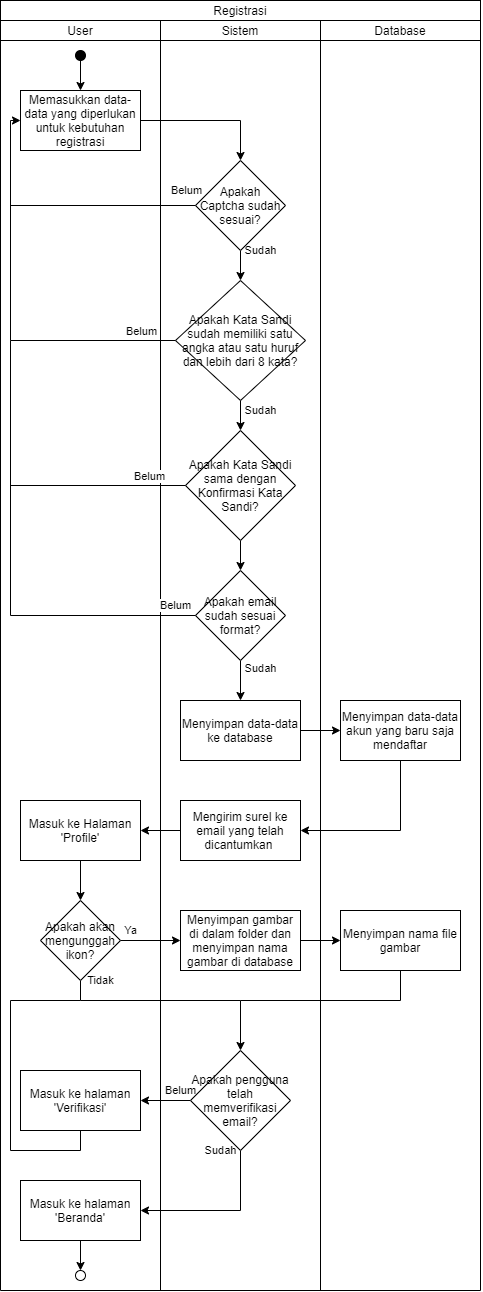

The diagram above was exported from draw.io. Its source (the exported page's mxGraphModel, read from the mxfile embedded in the PNG):
<mxGraphModel dx="868" dy="482" grid="1" gridSize="10" guides="1" tooltips="1" connect="1" arrows="1" fold="1" page="1" pageScale="1" pageWidth="850" pageHeight="1100" math="0" shadow="0">
  <root>
    <mxCell id="0" />
    <mxCell id="1" parent="0" />
    <mxCell id="Q0lo2NyHOfJZgep88wLI-1" value="User" style="rounded=0;whiteSpace=wrap;html=1;" parent="1" vertex="1">
      <mxGeometry y="60" width="160" height="20" as="geometry" />
    </mxCell>
    <mxCell id="Q0lo2NyHOfJZgep88wLI-2" value="Sistem" style="rounded=0;whiteSpace=wrap;html=1;" parent="1" vertex="1">
      <mxGeometry x="160" y="60" width="160" height="20" as="geometry" />
    </mxCell>
    <mxCell id="Q0lo2NyHOfJZgep88wLI-3" value="Database" style="rounded=0;whiteSpace=wrap;html=1;" parent="1" vertex="1">
      <mxGeometry x="320" y="60" width="160" height="20" as="geometry" />
    </mxCell>
    <mxCell id="Q0lo2NyHOfJZgep88wLI-4" value="Registrasi" style="rounded=0;whiteSpace=wrap;html=1;" parent="1" vertex="1">
      <mxGeometry y="40" width="480" height="20" as="geometry" />
    </mxCell>
    <mxCell id="Q0lo2NyHOfJZgep88wLI-5" value="" style="endArrow=none;html=1;rounded=0;entryX=0;entryY=1;entryDx=0;entryDy=0;" parent="1" target="Q0lo2NyHOfJZgep88wLI-1" edge="1">
      <mxGeometry width="50" height="50" relative="1" as="geometry">
        <mxPoint y="1330" as="sourcePoint" />
        <mxPoint x="10" y="90" as="targetPoint" />
      </mxGeometry>
    </mxCell>
    <mxCell id="Q0lo2NyHOfJZgep88wLI-6" value="" style="endArrow=none;html=1;rounded=0;" parent="1" edge="1">
      <mxGeometry width="50" height="50" relative="1" as="geometry">
        <mxPoint x="160" y="1330" as="sourcePoint" />
        <mxPoint x="160" y="80" as="targetPoint" />
      </mxGeometry>
    </mxCell>
    <mxCell id="Q0lo2NyHOfJZgep88wLI-7" value="" style="endArrow=none;html=1;rounded=0;entryX=0;entryY=1;entryDx=0;entryDy=0;" parent="1" edge="1">
      <mxGeometry width="50" height="50" relative="1" as="geometry">
        <mxPoint x="320" y="1330" as="sourcePoint" />
        <mxPoint x="320" y="80" as="targetPoint" />
      </mxGeometry>
    </mxCell>
    <mxCell id="Q0lo2NyHOfJZgep88wLI-8" value="" style="endArrow=none;html=1;rounded=0;entryX=0;entryY=1;entryDx=0;entryDy=0;" parent="1" edge="1">
      <mxGeometry width="50" height="50" relative="1" as="geometry">
        <mxPoint x="480" y="1330" as="sourcePoint" />
        <mxPoint x="480" y="80" as="targetPoint" />
      </mxGeometry>
    </mxCell>
    <mxCell id="Q0lo2NyHOfJZgep88wLI-11" style="edgeStyle=orthogonalEdgeStyle;rounded=0;orthogonalLoop=1;jettySize=auto;html=1;entryX=0.5;entryY=0;entryDx=0;entryDy=0;" parent="1" source="Q0lo2NyHOfJZgep88wLI-9" target="Q0lo2NyHOfJZgep88wLI-10" edge="1">
      <mxGeometry relative="1" as="geometry" />
    </mxCell>
    <mxCell id="Q0lo2NyHOfJZgep88wLI-9" value="" style="ellipse;whiteSpace=wrap;html=1;aspect=fixed;fillColor=#000000;" parent="1" vertex="1">
      <mxGeometry x="75" y="90" width="10" height="10" as="geometry" />
    </mxCell>
    <mxCell id="Q0lo2NyHOfJZgep88wLI-13" style="edgeStyle=orthogonalEdgeStyle;rounded=0;orthogonalLoop=1;jettySize=auto;html=1;entryX=0.5;entryY=0;entryDx=0;entryDy=0;" parent="1" source="Q0lo2NyHOfJZgep88wLI-10" target="Q0lo2NyHOfJZgep88wLI-14" edge="1">
      <mxGeometry relative="1" as="geometry">
        <mxPoint x="180" y="160" as="targetPoint" />
      </mxGeometry>
    </mxCell>
    <mxCell id="Q0lo2NyHOfJZgep88wLI-10" value="Memasukkan data-data yang diperlukan untuk kebutuhan registrasi" style="rounded=0;whiteSpace=wrap;html=1;fillColor=#FFFFFF;" parent="1" vertex="1">
      <mxGeometry x="20" y="130" width="120" height="60" as="geometry" />
    </mxCell>
    <mxCell id="Q0lo2NyHOfJZgep88wLI-17" value="Belum" style="edgeStyle=orthogonalEdgeStyle;rounded=0;orthogonalLoop=1;jettySize=auto;html=1;entryX=0;entryY=0.5;entryDx=0;entryDy=0;" parent="1" target="Q0lo2NyHOfJZgep88wLI-10" edge="1">
      <mxGeometry x="-0.9" y="-15" relative="1" as="geometry">
        <mxPoint x="140" y="265" as="targetPoint" />
        <Array as="points">
          <mxPoint x="10" y="245" />
          <mxPoint x="10" y="160" />
        </Array>
        <mxPoint as="offset" />
        <mxPoint x="200" y="245" as="sourcePoint" />
      </mxGeometry>
    </mxCell>
    <mxCell id="xRjDILCW4gLSfHlXafzj-8" value="Sudah" style="edgeStyle=orthogonalEdgeStyle;rounded=0;orthogonalLoop=1;jettySize=auto;html=1;entryX=0.5;entryY=0;entryDx=0;entryDy=0;" parent="1" source="Q0lo2NyHOfJZgep88wLI-14" target="xRjDILCW4gLSfHlXafzj-7" edge="1">
      <mxGeometry x="-1" y="20" relative="1" as="geometry">
        <mxPoint as="offset" />
      </mxGeometry>
    </mxCell>
    <mxCell id="Q0lo2NyHOfJZgep88wLI-14" value="Apakah Captcha sudah sesuai?" style="rhombus;whiteSpace=wrap;html=1;fillColor=#FFFFFF;" parent="1" vertex="1">
      <mxGeometry x="195" y="200" width="90" height="90" as="geometry" />
    </mxCell>
    <mxCell id="Q0lo2NyHOfJZgep88wLI-21" style="edgeStyle=orthogonalEdgeStyle;rounded=0;orthogonalLoop=1;jettySize=auto;html=1;entryX=1;entryY=0.5;entryDx=0;entryDy=0;" parent="1" source="Q0lo2NyHOfJZgep88wLI-18" target="Q0lo2NyHOfJZgep88wLI-20" edge="1">
      <mxGeometry relative="1" as="geometry" />
    </mxCell>
    <mxCell id="Q0lo2NyHOfJZgep88wLI-18" value="Mengirim surel ke email yang telah dicantumkan&amp;nbsp;" style="rounded=0;whiteSpace=wrap;html=1;fillColor=#FFFFFF;" parent="1" vertex="1">
      <mxGeometry x="180" y="840" width="120" height="60" as="geometry" />
    </mxCell>
    <mxCell id="Q0lo2NyHOfJZgep88wLI-23" style="edgeStyle=orthogonalEdgeStyle;rounded=0;orthogonalLoop=1;jettySize=auto;html=1;entryX=0.5;entryY=0;entryDx=0;entryDy=0;" parent="1" source="Q0lo2NyHOfJZgep88wLI-20" target="Q0lo2NyHOfJZgep88wLI-22" edge="1">
      <mxGeometry relative="1" as="geometry" />
    </mxCell>
    <mxCell id="Q0lo2NyHOfJZgep88wLI-20" value="Masuk ke Halaman 'Profile'" style="rounded=0;whiteSpace=wrap;html=1;fillColor=#FFFFFF;" parent="1" vertex="1">
      <mxGeometry x="20" y="840" width="120" height="60" as="geometry" />
    </mxCell>
    <mxCell id="Q0lo2NyHOfJZgep88wLI-27" value="Ya" style="edgeStyle=orthogonalEdgeStyle;rounded=0;orthogonalLoop=1;jettySize=auto;html=1;entryX=0;entryY=0.5;entryDx=0;entryDy=0;" parent="1" source="Q0lo2NyHOfJZgep88wLI-22" target="Q0lo2NyHOfJZgep88wLI-26" edge="1">
      <mxGeometry x="-0.6667" y="10" relative="1" as="geometry">
        <mxPoint as="offset" />
      </mxGeometry>
    </mxCell>
    <mxCell id="Q0lo2NyHOfJZgep88wLI-31" value="Tidak" style="edgeStyle=orthogonalEdgeStyle;rounded=0;orthogonalLoop=1;jettySize=auto;html=1;entryX=0.5;entryY=0;entryDx=0;entryDy=0;" parent="1" source="Q0lo2NyHOfJZgep88wLI-22" target="Q0lo2NyHOfJZgep88wLI-30" edge="1">
      <mxGeometry x="-0.6522" y="20" relative="1" as="geometry">
        <Array as="points">
          <mxPoint x="80" y="1040" />
          <mxPoint x="240" y="1040" />
        </Array>
        <mxPoint as="offset" />
      </mxGeometry>
    </mxCell>
    <mxCell id="Q0lo2NyHOfJZgep88wLI-22" value="Apakah akan mengunggah ikon?" style="rhombus;whiteSpace=wrap;html=1;fillColor=#FFFFFF;" parent="1" vertex="1">
      <mxGeometry x="40" y="940" width="80" height="80" as="geometry" />
    </mxCell>
    <mxCell id="Q0lo2NyHOfJZgep88wLI-25" value="Menyimpan nama file gambar" style="rounded=0;whiteSpace=wrap;html=1;fillColor=#FFFFFF;" parent="1" vertex="1">
      <mxGeometry x="340" y="950" width="120" height="60" as="geometry" />
    </mxCell>
    <mxCell id="Q0lo2NyHOfJZgep88wLI-28" style="edgeStyle=orthogonalEdgeStyle;rounded=0;orthogonalLoop=1;jettySize=auto;html=1;entryX=0;entryY=0.5;entryDx=0;entryDy=0;" parent="1" source="Q0lo2NyHOfJZgep88wLI-26" target="Q0lo2NyHOfJZgep88wLI-25" edge="1">
      <mxGeometry relative="1" as="geometry" />
    </mxCell>
    <mxCell id="Q0lo2NyHOfJZgep88wLI-26" value="Menyimpan gambar di dalam folder dan menyimpan nama gambar di database" style="rounded=0;whiteSpace=wrap;html=1;fillColor=#FFFFFF;" parent="1" vertex="1">
      <mxGeometry x="180" y="950" width="120" height="60" as="geometry" />
    </mxCell>
    <mxCell id="Q0lo2NyHOfJZgep88wLI-34" value="Belum" style="edgeStyle=orthogonalEdgeStyle;rounded=0;orthogonalLoop=1;jettySize=auto;html=1;entryX=1;entryY=0.5;entryDx=0;entryDy=0;" parent="1" source="Q0lo2NyHOfJZgep88wLI-30" target="Q0lo2NyHOfJZgep88wLI-33" edge="1">
      <mxGeometry x="-0.6" y="-10" relative="1" as="geometry">
        <mxPoint as="offset" />
      </mxGeometry>
    </mxCell>
    <mxCell id="Q0lo2NyHOfJZgep88wLI-37" value="Sudah" style="edgeStyle=orthogonalEdgeStyle;rounded=0;orthogonalLoop=1;jettySize=auto;html=1;entryX=1;entryY=0.5;entryDx=0;entryDy=0;entryPerimeter=0;" parent="1" source="Q0lo2NyHOfJZgep88wLI-30" target="Q0lo2NyHOfJZgep88wLI-36" edge="1">
      <mxGeometry x="-1" y="-20" relative="1" as="geometry">
        <Array as="points">
          <mxPoint x="240" y="1250" />
        </Array>
        <mxPoint as="offset" />
      </mxGeometry>
    </mxCell>
    <mxCell id="Q0lo2NyHOfJZgep88wLI-30" value="Apakah pengguna telah memverifikasi email?" style="rhombus;whiteSpace=wrap;html=1;fillColor=#FFFFFF;" parent="1" vertex="1">
      <mxGeometry x="190" y="1090" width="100" height="100" as="geometry" />
    </mxCell>
    <mxCell id="Q0lo2NyHOfJZgep88wLI-32" value="" style="endArrow=none;html=1;rounded=0;entryX=0.5;entryY=1;entryDx=0;entryDy=0;" parent="1" target="Q0lo2NyHOfJZgep88wLI-25" edge="1">
      <mxGeometry width="50" height="50" relative="1" as="geometry">
        <mxPoint x="240" y="1040" as="sourcePoint" />
        <mxPoint x="400" y="1020" as="targetPoint" />
        <Array as="points">
          <mxPoint x="400" y="1040" />
        </Array>
      </mxGeometry>
    </mxCell>
    <mxCell id="Q0lo2NyHOfJZgep88wLI-33" value="Masuk ke halaman 'Verifikasi'" style="rounded=0;whiteSpace=wrap;html=1;fillColor=#FFFFFF;" parent="1" vertex="1">
      <mxGeometry x="20" y="1110" width="120" height="60" as="geometry" />
    </mxCell>
    <mxCell id="Q0lo2NyHOfJZgep88wLI-35" value="" style="endArrow=none;html=1;rounded=0;" parent="1" edge="1">
      <mxGeometry width="50" height="50" relative="1" as="geometry">
        <mxPoint x="80" y="1040" as="sourcePoint" />
        <mxPoint x="80" y="1170" as="targetPoint" />
        <Array as="points">
          <mxPoint x="10" y="1040" />
          <mxPoint x="10" y="1190" />
          <mxPoint x="80" y="1190" />
        </Array>
      </mxGeometry>
    </mxCell>
    <mxCell id="Q0lo2NyHOfJZgep88wLI-39" style="edgeStyle=orthogonalEdgeStyle;rounded=0;orthogonalLoop=1;jettySize=auto;html=1;entryX=0.5;entryY=0;entryDx=0;entryDy=0;" parent="1" source="Q0lo2NyHOfJZgep88wLI-36" target="Q0lo2NyHOfJZgep88wLI-38" edge="1">
      <mxGeometry relative="1" as="geometry" />
    </mxCell>
    <mxCell id="Q0lo2NyHOfJZgep88wLI-36" value="Masuk ke halaman 'Beranda'" style="rounded=0;whiteSpace=wrap;html=1;fillColor=#FFFFFF;" parent="1" vertex="1">
      <mxGeometry x="20" y="1220" width="120" height="60" as="geometry" />
    </mxCell>
    <mxCell id="Q0lo2NyHOfJZgep88wLI-38" value="" style="ellipse;whiteSpace=wrap;html=1;aspect=fixed;fillColor=#FFFFFF;" parent="1" vertex="1">
      <mxGeometry x="75" y="1310" width="10" height="10" as="geometry" />
    </mxCell>
    <mxCell id="Q0lo2NyHOfJZgep88wLI-40" value="" style="endArrow=none;html=1;rounded=0;" parent="1" edge="1">
      <mxGeometry width="50" height="50" relative="1" as="geometry">
        <mxPoint y="1330" as="sourcePoint" />
        <mxPoint x="480" y="1330" as="targetPoint" />
      </mxGeometry>
    </mxCell>
    <mxCell id="Q0lo2NyHOfJZgep88wLI-46" style="edgeStyle=orthogonalEdgeStyle;rounded=0;orthogonalLoop=1;jettySize=auto;html=1;entryX=1;entryY=0.5;entryDx=0;entryDy=0;" parent="1" source="Q0lo2NyHOfJZgep88wLI-41" target="Q0lo2NyHOfJZgep88wLI-18" edge="1">
      <mxGeometry relative="1" as="geometry">
        <Array as="points">
          <mxPoint x="400" y="870" />
        </Array>
      </mxGeometry>
    </mxCell>
    <mxCell id="Q0lo2NyHOfJZgep88wLI-41" value="Menyimpan data-data akun yang baru saja mendaftar" style="rounded=0;whiteSpace=wrap;html=1;fillColor=#FFFFFF;" parent="1" vertex="1">
      <mxGeometry x="340" y="740" width="120" height="60" as="geometry" />
    </mxCell>
    <mxCell id="Q0lo2NyHOfJZgep88wLI-45" style="edgeStyle=orthogonalEdgeStyle;rounded=0;orthogonalLoop=1;jettySize=auto;html=1;entryX=0;entryY=0.5;entryDx=0;entryDy=0;" parent="1" source="Q0lo2NyHOfJZgep88wLI-42" target="Q0lo2NyHOfJZgep88wLI-41" edge="1">
      <mxGeometry relative="1" as="geometry" />
    </mxCell>
    <mxCell id="Q0lo2NyHOfJZgep88wLI-42" value="Menyimpan data-data ke database" style="rounded=0;whiteSpace=wrap;html=1;fillColor=#FFFFFF;" parent="1" vertex="1">
      <mxGeometry x="180" y="740" width="120" height="60" as="geometry" />
    </mxCell>
    <mxCell id="xRjDILCW4gLSfHlXafzj-12" value="Sudah" style="edgeStyle=orthogonalEdgeStyle;rounded=0;orthogonalLoop=1;jettySize=auto;html=1;entryX=0.5;entryY=0;entryDx=0;entryDy=0;" parent="1" source="xRjDILCW4gLSfHlXafzj-7" target="xRjDILCW4gLSfHlXafzj-11" edge="1">
      <mxGeometry x="0.2" y="20" relative="1" as="geometry">
        <mxPoint as="offset" />
      </mxGeometry>
    </mxCell>
    <mxCell id="xRjDILCW4gLSfHlXafzj-7" value="Apakah Kata Sandi sudah memiliki satu angka atau satu huruf dan lebih dari 8 kata?" style="rhombus;whiteSpace=wrap;html=1;fillColor=#FFFFFF;" parent="1" vertex="1">
      <mxGeometry x="175" y="320" width="130" height="120" as="geometry" />
    </mxCell>
    <mxCell id="xRjDILCW4gLSfHlXafzj-9" value="" style="endArrow=none;html=1;rounded=0;exitX=0;exitY=0.5;exitDx=0;exitDy=0;" parent="1" source="xRjDILCW4gLSfHlXafzj-7" edge="1">
      <mxGeometry width="50" height="50" relative="1" as="geometry">
        <mxPoint x="240" y="340" as="sourcePoint" />
        <mxPoint x="10" y="240" as="targetPoint" />
        <Array as="points">
          <mxPoint x="10" y="380" />
        </Array>
      </mxGeometry>
    </mxCell>
    <mxCell id="xRjDILCW4gLSfHlXafzj-10" value="Belum" style="edgeLabel;html=1;align=center;verticalAlign=middle;resizable=0;points=[];" parent="xRjDILCW4gLSfHlXafzj-9" vertex="1" connectable="0">
      <mxGeometry x="-0.7246" y="3" relative="1" as="geometry">
        <mxPoint x="7" y="-13" as="offset" />
      </mxGeometry>
    </mxCell>
    <mxCell id="xRjDILCW4gLSfHlXafzj-17" style="edgeStyle=orthogonalEdgeStyle;rounded=0;orthogonalLoop=1;jettySize=auto;html=1;entryX=0.5;entryY=0;entryDx=0;entryDy=0;" parent="1" source="xRjDILCW4gLSfHlXafzj-11" target="xRjDILCW4gLSfHlXafzj-16" edge="1">
      <mxGeometry relative="1" as="geometry" />
    </mxCell>
    <mxCell id="xRjDILCW4gLSfHlXafzj-11" value="Apakah Kata Sandi sama dengan Konfirmasi Kata Sandi?" style="rhombus;whiteSpace=wrap;html=1;fillColor=#FFFFFF;" parent="1" vertex="1">
      <mxGeometry x="185" y="470" width="110" height="110" as="geometry" />
    </mxCell>
    <mxCell id="xRjDILCW4gLSfHlXafzj-13" value="" style="endArrow=none;html=1;rounded=0;exitX=0;exitY=0.5;exitDx=0;exitDy=0;" parent="1" source="xRjDILCW4gLSfHlXafzj-11" edge="1">
      <mxGeometry width="50" height="50" relative="1" as="geometry">
        <mxPoint x="175" y="520" as="sourcePoint" />
        <mxPoint x="10" y="380" as="targetPoint" />
        <Array as="points">
          <mxPoint x="10" y="525" />
        </Array>
      </mxGeometry>
    </mxCell>
    <mxCell id="xRjDILCW4gLSfHlXafzj-14" value="Belum" style="edgeLabel;html=1;align=center;verticalAlign=middle;resizable=0;points=[];" parent="xRjDILCW4gLSfHlXafzj-13" vertex="1" connectable="0">
      <mxGeometry x="-0.7246" y="3" relative="1" as="geometry">
        <mxPoint x="7" y="-13" as="offset" />
      </mxGeometry>
    </mxCell>
    <mxCell id="xRjDILCW4gLSfHlXafzj-19" value="Sudah" style="edgeStyle=orthogonalEdgeStyle;rounded=0;orthogonalLoop=1;jettySize=auto;html=1;entryX=0.5;entryY=0;entryDx=0;entryDy=0;" parent="1" source="xRjDILCW4gLSfHlXafzj-16" target="Q0lo2NyHOfJZgep88wLI-42" edge="1">
      <mxGeometry x="-0.6" y="20" relative="1" as="geometry">
        <mxPoint as="offset" />
      </mxGeometry>
    </mxCell>
    <mxCell id="xRjDILCW4gLSfHlXafzj-16" value="Apakah email sudah sesuai format?" style="rhombus;whiteSpace=wrap;html=1;fillColor=#FFFFFF;" parent="1" vertex="1">
      <mxGeometry x="195" y="610" width="90" height="90" as="geometry" />
    </mxCell>
    <mxCell id="xRjDILCW4gLSfHlXafzj-18" value="Belum" style="endArrow=none;html=1;rounded=0;exitX=0;exitY=0.5;exitDx=0;exitDy=0;" parent="1" source="xRjDILCW4gLSfHlXafzj-16" edge="1">
      <mxGeometry x="-0.875" y="-10" width="50" height="50" relative="1" as="geometry">
        <mxPoint x="240" y="630" as="sourcePoint" />
        <mxPoint x="10" y="520" as="targetPoint" />
        <Array as="points">
          <mxPoint x="10" y="655" />
        </Array>
        <mxPoint as="offset" />
      </mxGeometry>
    </mxCell>
  </root>
</mxGraphModel>